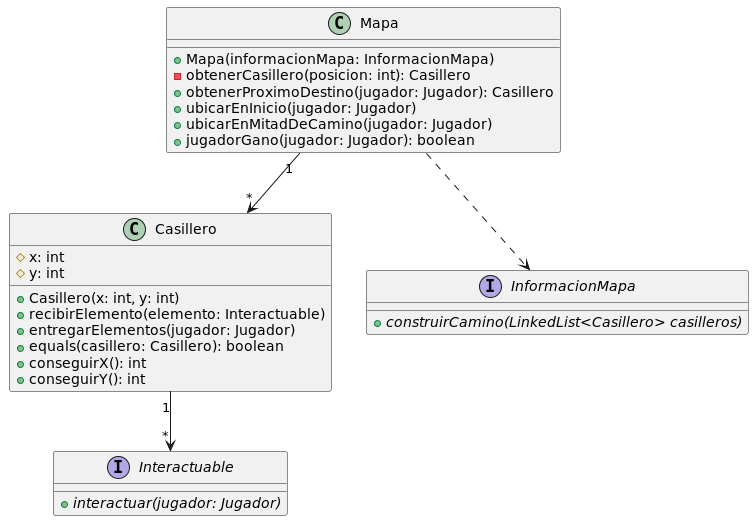

The diagram above was rendered by PlantUML. Its source (embedded in the PNG):
@startuml Mapa

class Mapa{
    +Mapa(informacionMapa: InformacionMapa)
    -obtenerCasillero(posicion: int): Casillero
    +obtenerProximoDestino(jugador: Jugador): Casillero
    +ubicarEnInicio(jugador: Jugador)
    +ubicarEnMitadDeCamino(jugador: Jugador)
    +jugadorGano(jugador: Jugador): boolean
}

class Casillero{
    #x: int
    #y: int
    +Casillero(x: int, y: int)
    +recibirElemento(elemento: Interactuable)
    +entregarElementos(jugador: Jugador)
    +equals(casillero: Casillero): boolean
    +conseguirX(): int
    +conseguirY(): int
}

interface Interactuable{
    +{abstract}interactuar(jugador: Jugador)
}

interface InformacionMapa{
    +{abstract}construirCamino(LinkedList<Casillero> casilleros)
}


Mapa "1" --> "*" Casillero
Mapa ..> InformacionMapa

Casillero "1" --> "*" Interactuable


@enduml